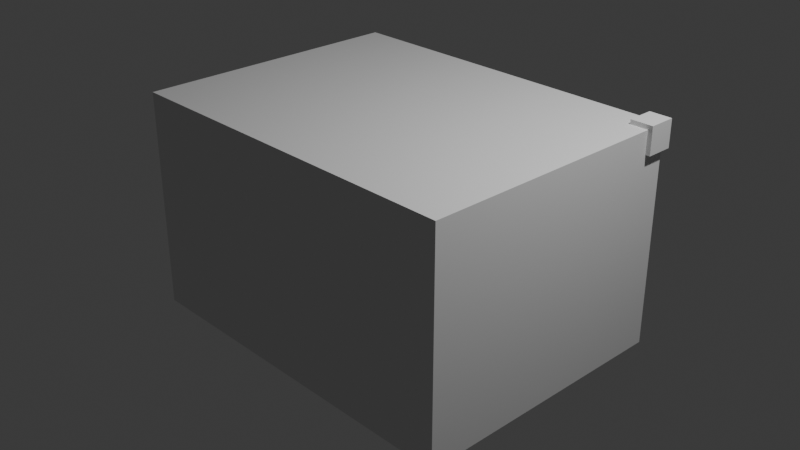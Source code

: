 # Source: tahap_1_blockout.blend  (saved by Blender 5.2.45; exported with 4.5.12 LTS)
import bpy
from mathutils import Matrix  # noqa: F401  (used for matrix-valued properties, if any)

bpy.ops.wm.read_factory_settings(use_empty=True)
scene = bpy.context.scene
scene.name = 'Scene'

# ---- collections
col_collection = bpy.data.collections.new('Collection'); scene.collection.children.link(col_collection)
col_scifi_crate = bpy.data.collections.new('SciFi_Crate'); scene.collection.children.link(col_scifi_crate)

# ---- world
world_world = bpy.data.worlds.new('World'); scene.world = world_world
world_world.use_nodes = True; world_world.node_tree.nodes.clear()
_N = world_world.node_tree.nodes; _L = world_world.node_tree.links
n0 = _N.new('ShaderNodeOutputWorld'); n0.name = 'World Output'; n0.location = (200, 100)
n1 = _N.new('ShaderNodeBackground'); n1.name = 'Background'; n1.location = (-200, 100)
n1.inputs[0].default_value = (0.05088, 0.05088, 0.05088, 1.0)
_L.new(n1.outputs[0], n0.inputs[0])
n0.is_active_output = True
world_world.color = (0.05088, 0.05088, 0.05088)
world_world.sun_shadow_jitter_overblur = 0.0

# ---- cameras
cam_camera = bpy.data.cameras.new('Camera')
cam_camera.clip_end = 100.0
cam_camera.ortho_scale = 7.314

# ---- lights
light_light = bpy.data.lights.new('Light', 'POINT')
light_light.energy = 1000.0
light_light.shadow_soft_size = 0.1

# ---- meshes
me_crate_body = bpy.data.meshes.new('Crate_Body')
me_crate_body.from_pydata([(-2.0, -1.5, -1.2), (-2.0, -1.5, 1.2), (-2.0, 1.5, -1.2), (-2.0, 1.5, 1.2), (2.0, -1.5, -1.2), (2.0, -1.5, 1.2), (2.0, 1.5, -1.2), (2.0, 1.5, 1.2)], [], [(0, 1, 3, 2), (2, 3, 7, 6), (6, 7, 5, 4), (4, 5, 1, 0), (2, 6, 4, 0), (7, 3, 1, 5)])
me_crate_body.update()
me_side_panel = bpy.data.meshes.new('Side_Panel')
me_side_panel.from_pydata([(-2.12, -1.1, -0.8), (-2.12, -1.1, 0.8), (-2.12, 1.1, -0.8), (-2.12, 1.1, 0.8), (-1.98, -1.1, -0.8), (-1.98, -1.1, 0.8), (-1.98, 1.1, -0.8), (-1.98, 1.1, 0.8)], [], [(0, 1, 3, 2), (2, 3, 7, 6), (6, 7, 5, 4), (4, 5, 1, 0), (2, 6, 4, 0), (7, 3, 1, 5)])
me_side_panel.update()
me_corner_guard = bpy.data.meshes.new('Corner_Guard')
me_corner_guard.from_pydata([(1.8, 1.25, 0.95), (1.8, 1.25, 1.25), (1.8, 1.55, 0.95), (1.8, 1.55, 1.25), (2.05, 1.25, 0.95), (2.05, 1.25, 1.25), (2.05, 1.55, 0.95), (2.05, 1.55, 1.25)], [], [(0, 1, 3, 2), (2, 3, 7, 6), (6, 7, 5, 4), (4, 5, 1, 0), (2, 6, 4, 0), (7, 3, 1, 5)])
me_corner_guard.update()

# ---- objects
ob_light = bpy.data.objects.new('Light', light_light)
ob_camera = bpy.data.objects.new('Camera', cam_camera)
ob_scifi_crate_root = bpy.data.objects.new('SciFi_Crate_Root', None)
ob_crate_body = bpy.data.objects.new('Crate_Body', me_crate_body)
ob_side_panel = bpy.data.objects.new('Side_Panel', me_side_panel)
ob_corner_guard = bpy.data.objects.new('Corner_Guard', me_corner_guard)

# ---- transforms, parenting, visibility, modifiers, constraints
ob_light.location = (4.076, 1.005, 5.904)
ob_light.rotation_euler = (0.6503, 0.05522, 1.866)
ob_light.lock_rotations_4d = False
ob_light.empty_display_type = 'ARROWS'
ob_light.color = (0.0, 0.0, 0.0, 0.0)
ob_light.lineart.crease_threshold = 0.0
ob_camera.location = (7.359, -6.926, 4.958)
ob_camera.rotation_euler = (1.109, 0.0, 0.8149)
ob_camera.lock_rotations_4d = False
ob_camera.empty_display_type = 'ARROWS'
ob_camera.color = (0.0, 0.0, 0.0, 0.0)
ob_camera.display_type = 'WIRE'
ob_camera.lineart.crease_threshold = 0.0
ob_scifi_crate_root.location = (0.0, 0.0, 0.0)
ob_crate_body.parent = ob_scifi_crate_root
ob_crate_body.location = (0.0, 0.0, 0.0)
ob_side_panel.parent = ob_scifi_crate_root
ob_side_panel.location = (0.0, 0.0, 0.0)
ob_corner_guard.parent = ob_scifi_crate_root
ob_corner_guard.location = (0.0, 0.0, 0.0)

# ---- collection membership
col_collection.objects.link(ob_light)
col_collection.objects.link(ob_camera)
col_scifi_crate.objects.link(ob_scifi_crate_root)
col_scifi_crate.objects.link(ob_crate_body)
col_scifi_crate.objects.link(ob_side_panel)
col_scifi_crate.objects.link(ob_corner_guard)

# ---- scene / render settings (as saved in the file)
scene.camera = ob_camera
scene.frame_start = 1; scene.frame_end = 250; scene.frame_set(1)
scene.render.engine = 'BLENDER_EEVEE_NEXT'
scene.render.bake_bias = 0.0
scene.render.bake_samples = 0
scene.render.compositor_device = 'GPU'
scene.eevee.use_volume_custom_range = False
scene.eevee.fast_gi_thickness_near = 0.1
scene.eevee.fast_gi_thickness_far = 0.0
scene.eevee.ray_tracing_options.screen_trace_thickness = 0.1
bpy.context.view_layer.update()
